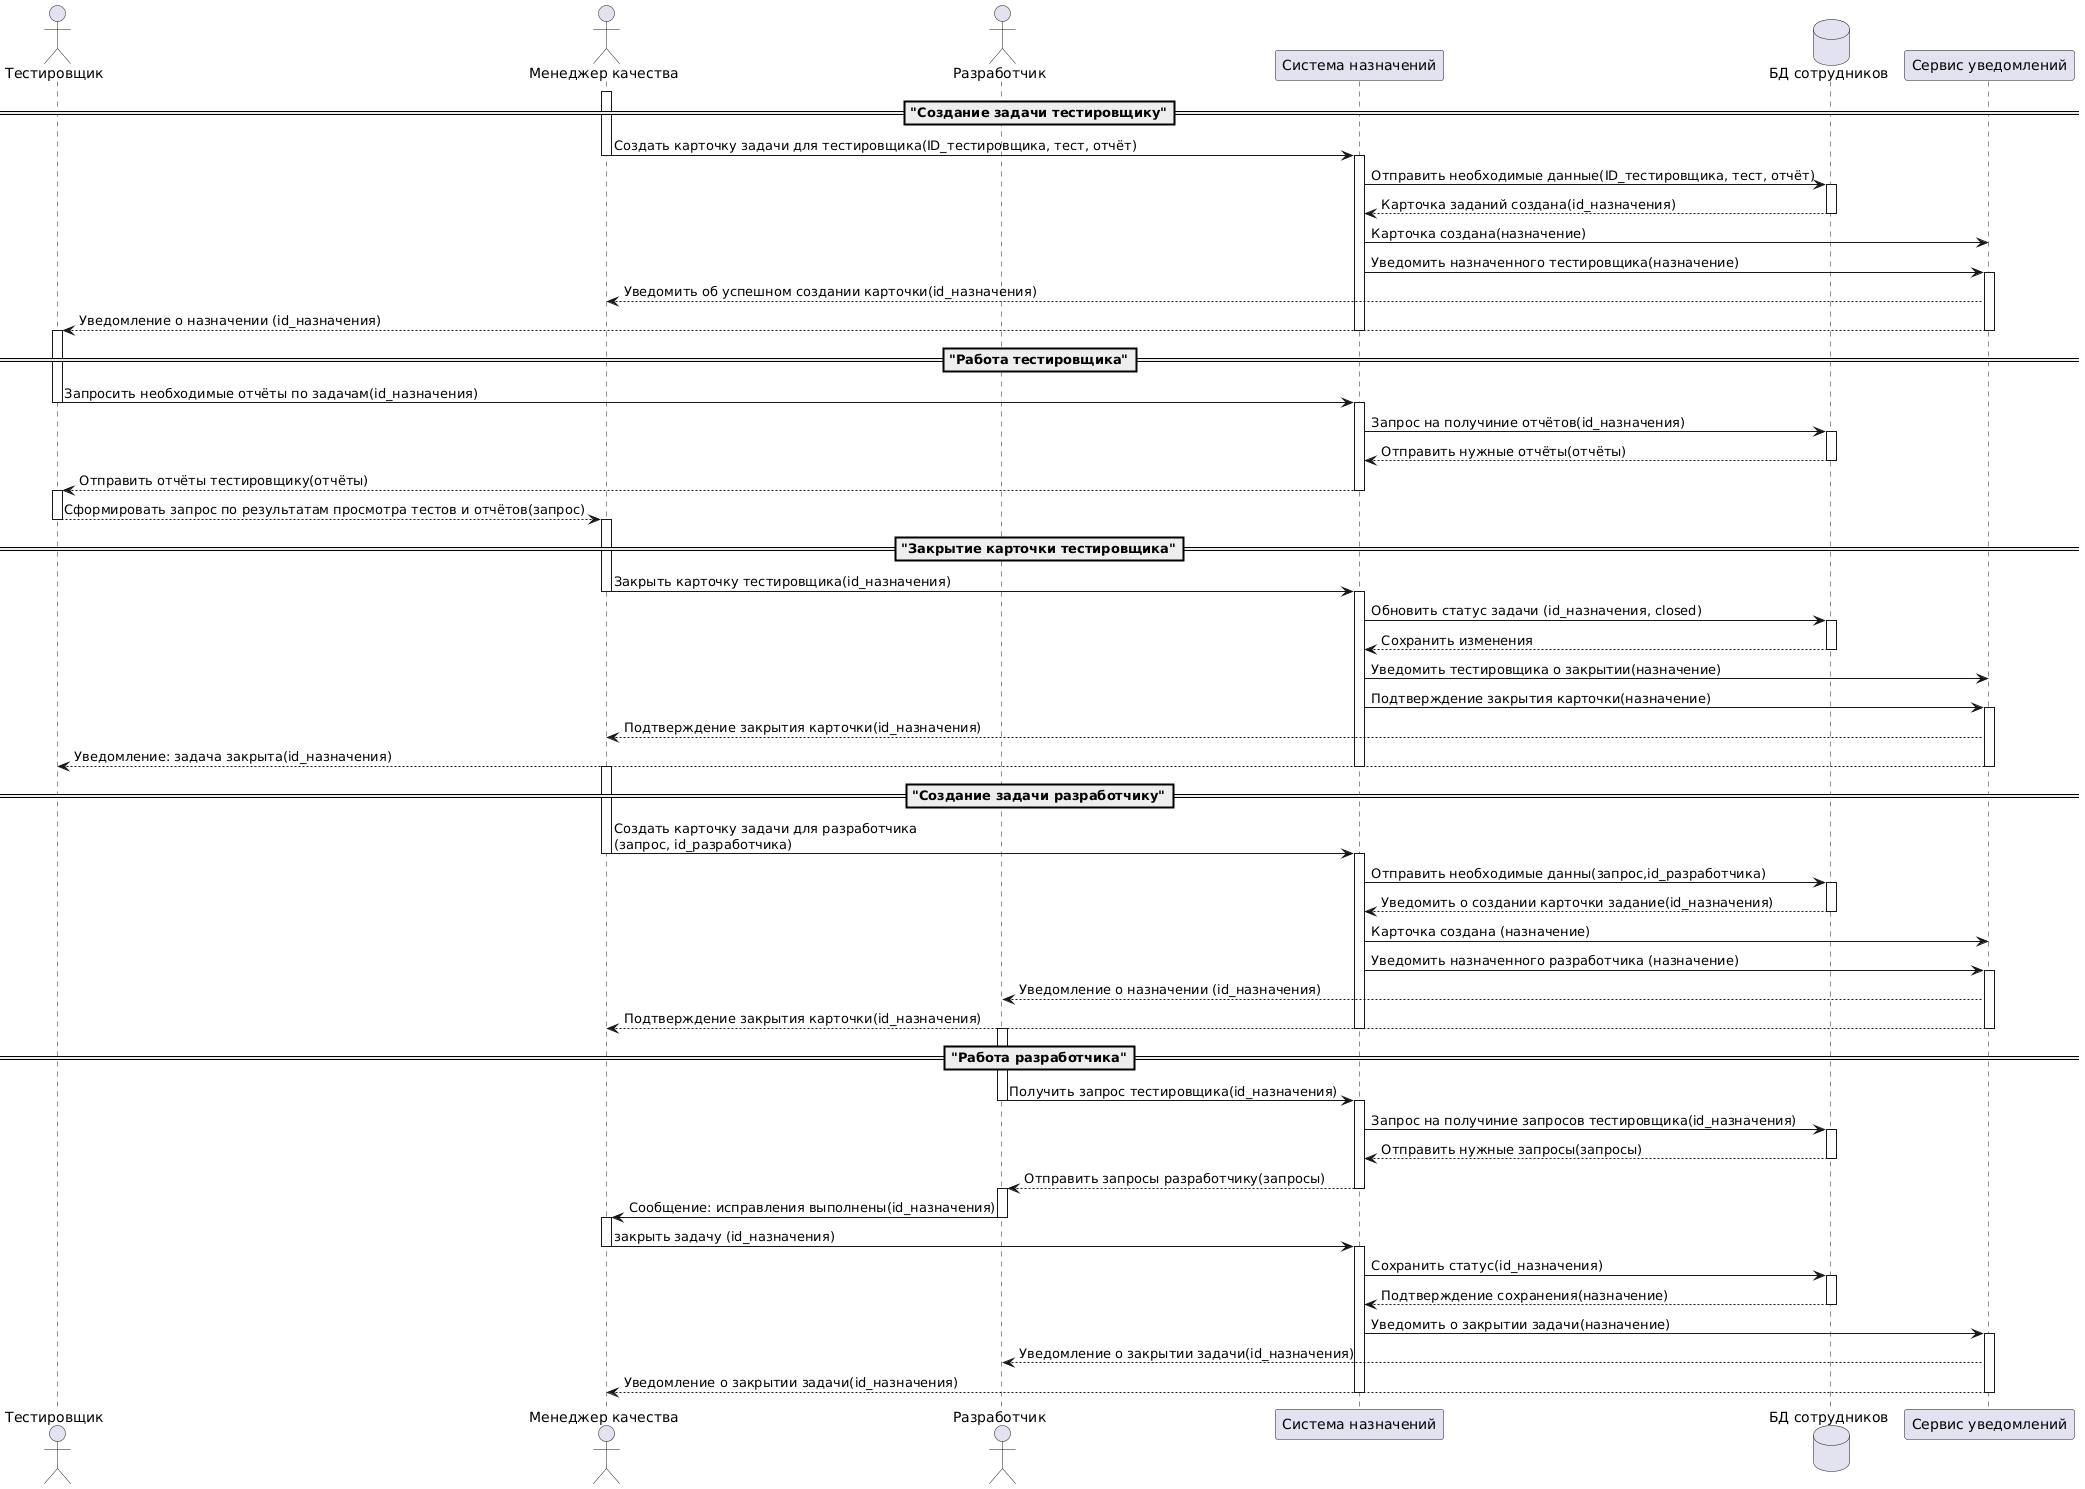

The diagram above was rendered by PlantUML. Its source (embedded in the PNG):
@startuml
skinparam sequenceArrowThickness 1
skinparam linetype ortho

actor "Тестировщик" as Tester
actor "Менеджер качества" as QA
actor "Разработчик" as Dev
participant "Система назначений" as AssignSystem
database "БД сотрудников" as DB
participant "Сервис уведомлений" as Notifier

=="Создание задачи тестировщику"==
    activate QA
    QA -> AssignSystem : Создать карточку задачи для тестировщика(ID_тестировщика, тест, отчёт)
    deactivate QA

    activate AssignSystem
    AssignSystem -> DB : Отправить необходимые данные(ID_тестировщика, тест, отчёт)
    activate DB
    DB --> AssignSystem : Карточка заданий создана(id_назначения)
    deactivate DB

    AssignSystem -> Notifier : Карточка создана(назначение)
    AssignSystem -> Notifier : Уведомить назначенного тестировщика(назначение)
    activate Notifier
    Notifier --> QA : Уведомить об успешном создании карточки(id_назначения)
    Notifier --> Tester : Уведомление о назначении (id_назначения)
    deactivate Notifier
    deactivate AssignSystem


=="Работа тестировщика"==
    activate Tester
    Tester -> AssignSystem : Запросить необходимые отчёты по задачам(id_назначения)
    deactivate Tester

    activate AssignSystem
    AssignSystem -> DB : Запрос на получиние отчётов(id_назначения)
    activate DB
    DB --> AssignSystem: Отправить нужные отчёты(отчёты)
    deactivate DB
    AssignSystem --> Tester : Отправить отчёты тестировщику(отчёты)
    deactivate AssignSystem

    activate Tester
    Tester --> QA : Сформировать запрос по результатам просмотра тестов и отчётов(запрос)
    deactivate Tester

=="Закрытие карточки тестировщика"==
    activate QA
    QA -> AssignSystem : Закрыть карточку тестировщика(id_назначения)
    deactivate QA

    activate AssignSystem
    AssignSystem -> DB : Обновить статус задачи (id_назначения, closed)
    activate DB
    DB --> AssignSystem : Сохранить изменения
    deactivate DB

    AssignSystem -> Notifier : Уведомить тестировщика о закрытии(назначение)
    AssignSystem -> Notifier : Подтверждение закрытия карточки(назначение)
    activate Notifier
    Notifier --> QA : Подтверждение закрытия карточки(id_назначения)
    Notifier --> Tester : Уведомление: задача закрыта(id_назначения)
    deactivate Notifier

    deactivate AssignSystem


=="Создание задачи разработчику"==
    activate QA
    QA -> AssignSystem : Создать карточку задачи для разработчика\n(запрос, id_разработчика)
    deactivate QA

    activate AssignSystem
    AssignSystem -> DB : Отправить необходимые данны(запрос,id_разработчика)
    activate DB
    DB --> AssignSystem : Уведомить о создании карточки задание(id_назначения)
    deactivate DB

    AssignSystem -> Notifier: Карточка создана (назначение)
    AssignSystem -> Notifier : Уведомить назначенного разработчика (назначение)
    activate Notifier
    Notifier --> Dev : Уведомление о назначении (id_назначения)
    Notifier --> QA : Подтверждение закрытия карточки(id_назначения)
    deactivate Notifier
    deactivate AssignSystem


=="Работа разработчика"==
    activate Dev
    Dev -> AssignSystem : Получить запрос тестировщика(id_назначения)
    deactivate Dev

    activate AssignSystem
    AssignSystem -> DB : Запрос на получиние запросов тестировщика(id_назначения)
    activate DB
    DB --> AssignSystem : Отправить нужные запросы(запросы)
    deactivate DB
    AssignSystem --> Dev : Отправить запросы разработчику(запросы)
    deactivate AssignSystem

    activate Dev
    Dev -> QA : Сообщение: исправления выполнены(id_назначения)
    deactivate Dev

    activate QA
    QA -> AssignSystem : закрыть задачу (id_назначения)
    deactivate QA

    activate AssignSystem
    AssignSystem -> DB : Сохранить статус(id_назначения)
    activate DB
    DB --> AssignSystem : Подтверждение сохранения(назначение)
    deactivate DB

    AssignSystem -> Notifier : Уведомить о закрытии задачи(назначение)
    activate Notifier
    Notifier --> Dev : Уведомление о закрытии задачи(id_назначения)
    Notifier --> QA : Уведомление о закрытии задачи(id_назначения)
    deactivate Notifier

    deactivate AssignSystem
@enduml